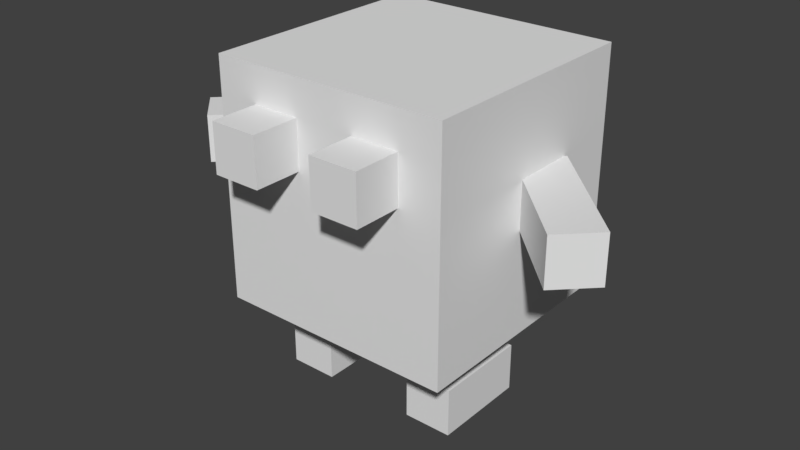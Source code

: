 # Source: Unit.blend  (saved by Blender 2.78.0; exported with 4.5.12 LTS)
import bpy
from mathutils import Matrix  # noqa: F401  (used for matrix-valued properties, if any)

bpy.ops.wm.read_factory_settings(use_empty=True)
scene = bpy.context.scene
scene.name = 'Scene'

# ---- collections
col_collection_1 = bpy.data.collections.new('Collection 1'); scene.collection.children.link(col_collection_1)

# ---- materials (node trees are filled in below, after node groups)
mat_material = bpy.data.materials.new('Material')
mat_material.alpha_threshold = 0.0
mat_material.use_transparent_shadow = False
mat_material.roughness = 0.5
mat_material.line_color = (0.0, 0.0, 0.0, 1.0)

# ---- material node trees

# ---- world
world_world = bpy.data.worlds.new('World'); scene.world = world_world
world_world.color = (0.05088, 0.05088, 0.05088)
world_world.use_sun_shadow = False
world_world.sun_shadow_jitter_overblur = 0.0
world_world.cycles.sampling_method = 'MANUAL'

# ---- meshes
me_cube = bpy.data.meshes.new('Cube')
me_cube.from_pydata([(1.0, 1.0, 0.7), (1.0, -1.0, 0.7), (-1.0, -1.0, 0.7), (-1.0, 1.0, 0.7), (1.0, 1.0, 2.7), (1.0, -1.0, 2.7), (-1.0, -1.0, 2.7), (-1.0, 1.0, 2.7), (-1.583, -0.6657, 1.983), (-0.7343, 0.1828, 1.983), (-1.866, -0.3828, 1.983), (-1.017, 0.4657, 1.983), (-1.583, -0.6657, 1.583), (-0.7343, 0.1828, 1.583), (-1.866, -0.3828, 1.583), (-1.017, 0.4657, 1.583), (-0.784, -0.6, 0.0), (-0.784, -0.6, 0.4), (-0.784, 0.2, 0.0), (-0.784, 0.2, 0.4), (-0.384, -0.6, 0.0), (-0.384, -0.6, 0.4), (-0.384, 0.2, 0.0), (-0.384, 0.2, 0.4), (0.7343, 0.1828, 1.983), (1.583, -0.6657, 1.983), (1.017, 0.4657, 1.983), (1.866, -0.3828, 1.983), (0.7343, 0.1828, 1.583), (1.583, -0.6657, 1.583), (1.017, 0.4657, 1.583), (1.866, -0.3828, 1.583), (0.4, -0.6, 0.0), (0.4, -0.6, 0.4), (0.4, 0.2, 0.0), (0.4, 0.2, 0.4), (0.8, -0.6, 0.0), (0.8, -0.6, 0.4), (0.8, 0.2, 0.0), (0.8, 0.2, 0.4), (0.25, -1.4, 2.0), (0.25, -1.4, 2.4), (0.25, -1.0, 2.0), (0.25, -1.0, 2.4), (0.65, -1.4, 2.0), (0.65, -1.4, 2.4), (0.65, -1.0, 2.0), (0.65, -1.0, 2.4), (-0.65, -1.4, 2.0), (-0.65, -1.4, 2.4), (-0.65, -1.0, 2.0), (-0.65, -1.0, 2.4), (-0.25, -1.4, 2.0), (-0.25, -1.4, 2.4), (-0.25, -1.0, 2.0), (-0.25, -1.0, 2.4), (0.25, -1.4, 2.0), (0.25, -1.4, 2.4), (0.25, -1.0, 2.0), (0.25, -1.0, 2.4), (0.65, -1.4, 2.0), (0.65, -1.4, 2.4), (0.65, -1.0, 2.0), (0.65, -1.0, 2.4)], [], [(0, 1, 2, 3), (4, 7, 6, 5), (0, 4, 5, 1), (1, 5, 6, 2), (2, 6, 7, 3), (4, 0, 3, 7), (8, 9, 11, 10), (10, 11, 15, 14), (14, 15, 13, 12), (12, 13, 9, 8), (10, 14, 12, 8), (15, 11, 9, 13), (16, 17, 19, 18), (18, 19, 23, 22), (22, 23, 21, 20), (20, 21, 17, 16), (18, 22, 20, 16), (23, 19, 17, 21), (24, 25, 27, 26), (26, 27, 31, 30), (30, 31, 29, 28), (28, 29, 25, 24), (26, 30, 28, 24), (31, 27, 25, 29), (32, 33, 35, 34), (34, 35, 39, 38), (38, 39, 37, 36), (36, 37, 33, 32), (34, 38, 36, 32), (39, 35, 33, 37), (40, 41, 43, 42), (42, 43, 47, 46), (46, 47, 45, 44), (44, 45, 41, 40), (42, 46, 44, 40), (47, 43, 41, 45), (48, 49, 51, 50), (50, 51, 55, 54), (54, 55, 53, 52), (52, 53, 49, 48), (50, 54, 52, 48), (55, 51, 49, 53), (41, 43, 59, 57), (42, 40, 56, 58), (45, 44, 60, 61), (44, 46, 62, 60), (43, 47, 63, 59), (40, 41, 57, 56), (47, 45, 61, 63)])
_uv = me_cube.uv_layers.new(name='UVMap')
_uv.uv.foreach_set('vector', [0.4369, 0.2967, 0.4369, 0.4965, 0.2372, 0.4965, 0.2372, 0.2967, 0.4369, 0.896, 0.2372, 0.896, 0.2372, 0.6962, 0.4369, 0.6962, 0.4369, 0.2967, 0.4369, 0.09693, 0.6367, 0.09693, 0.6367, 0.2967, 0.4369, 0.4965, 0.4369, 0.6962, 0.2372, 0.6962, 0.2372, 0.4965, 0.03741, 0.2967, 0.03741, 0.09693, 0.2372, 0.09693, 0.2372, 0.2967, 0.4369, 0.09693, 0.4369, 0.2967, 0.2372, 0.2967, 0.2372, 0.09693, 0.8639, 0.4602, 0.8639, 0.5801, 0.8239, 0.5801, 0.8239, 0.4602, 0.704, 0.2604, 0.8239, 0.2604, 0.8239, 0.3004, 0.704, 0.3004, 0.8239, 0.4202, 0.8239, 0.3004, 0.8639, 0.3004, 0.8639, 0.4202, 0.9837, 0.3004, 0.8639, 0.3004, 0.8639, 0.2604, 0.9837, 0.2604, 0.8239, 0.4602, 0.8239, 0.4202, 0.8639, 0.4202, 0.8639, 0.4602, 0.8239, 0.3004, 0.8239, 0.2604, 0.8639, 0.2604, 0.8639, 0.3004, 0.6724, 0.6011, 0.6724, 0.6411, 0.5925, 0.6411, 0.5925, 0.6011, 0.5925, 0.6011, 0.5925, 0.6411, 0.5525, 0.6411, 0.5525, 0.6011, 0.5525, 0.6011, 0.5525, 0.6411, 0.4726, 0.6411, 0.4726, 0.6011, 0.5525, 0.5212, 0.5525, 0.4812, 0.5925, 0.4812, 0.5925, 0.5212, 0.5925, 0.6011, 0.5525, 0.6011, 0.5525, 0.5212, 0.5925, 0.5212, 0.5525, 0.6411, 0.5925, 0.6411, 0.5925, 0.721, 0.5525, 0.721, 0.8239, 0.5801, 0.8239, 0.4602, 0.8639, 0.4602, 0.8639, 0.5801, 0.8639, 0.2604, 0.9837, 0.2604, 0.9837, 0.3004, 0.8639, 0.3004, 0.8639, 0.3004, 0.8639, 0.4202, 0.8239, 0.4202, 0.8239, 0.3004, 0.8239, 0.3004, 0.704, 0.3004, 0.704, 0.2604, 0.8239, 0.2604, 0.8639, 0.2604, 0.8639, 0.3004, 0.8239, 0.3004, 0.8239, 0.2604, 0.8639, 0.4202, 0.8639, 0.4602, 0.8239, 0.4602, 0.8239, 0.4202, 0.6724, 0.6011, 0.6724, 0.6411, 0.5925, 0.6411, 0.5925, 0.6011, 0.5925, 0.6011, 0.5925, 0.6411, 0.5525, 0.6411, 0.5525, 0.6011, 0.5525, 0.6011, 0.5525, 0.6411, 0.4726, 0.6411, 0.4726, 0.6011, 0.5525, 0.5212, 0.5525, 0.4812, 0.5925, 0.4812, 0.5925, 0.5212, 0.5925, 0.6011, 0.5525, 0.6011, 0.5525, 0.5212, 0.5925, 0.5212, 0.5525, 0.6411, 0.5925, 0.6411, 0.5925, 0.721, 0.5525, 0.721, 0.659, 0.7429, 0.659, 0.7029, 0.6989, 0.7029, 0.6989, 0.7429, 0.6989, 0.7429, 0.6989, 0.7029, 0.7389, 0.7029, 0.7389, 0.7429, 0.7389, 0.7429, 0.7389, 0.7029, 0.7788, 0.7029, 0.7788, 0.7429, 0.7389, 0.7828, 0.7389, 0.8228, 0.6989, 0.8228, 0.6989, 0.7828, 0.6989, 0.7429, 0.7389, 0.7429, 0.7389, 0.7828, 0.6989, 0.7828, 0.7389, 0.8627, 0.6989, 0.8627, 0.6989, 0.8228, 0.7389, 0.8228, 0.659, 0.7429, 0.659, 0.7029, 0.6989, 0.7029, 0.6989, 0.7429, 0.6989, 0.7429, 0.6989, 0.7029, 0.7389, 0.7029, 0.7389, 0.7429, 0.7389, 0.7429, 0.7389, 0.7029, 0.7788, 0.7029, 0.7788, 0.7429, 0.7389, 0.7828, 0.7389, 0.8228, 0.6989, 0.8228, 0.6989, 0.7828, 0.6989, 0.7429, 0.7389, 0.7429, 0.7389, 0.7828, 0.6989, 0.7828, 0.7389, 0.8627, 0.6989, 0.8627, 0.6989, 0.8228, 0.7389, 0.8228, 0.7708, 1.116, 0.7475, 1.116, 0.7475, 1.116, 0.7708, 1.116, 0.8176, 1.116, 0.7942, 1.116, 0.7942, 1.116, 0.8176, 1.116, 0.7007, 1.116, 0.6773, 1.116, 0.6773, 1.116, 0.7007, 1.116, 0.6773, 1.116, 0.654, 1.116, 0.654, 1.116, 0.6773, 1.116, 0.7475, 1.116, 0.7241, 1.116, 0.7241, 1.116, 0.7475, 1.116, 0.7942, 1.116, 0.7708, 1.116, 0.7708, 1.116, 0.7942, 1.116, 0.7241, 1.116, 0.7007, 1.116, 0.7007, 1.116, 0.7241, 1.116])
me_cube.materials.append(mat_material)
me_cube.use_remesh_preserve_volume = False
me_cube.use_remesh_preserve_attributes = False
me_cube.use_mirror_vertex_groups = False
me_cube.update()
arm_armature = bpy.data.armatures.new('Armature')  # bones are not reproduced

# ---- objects
ob_leg_r = bpy.data.objects.new('Leg.R', arm_armature)
ob_body = bpy.data.objects.new('Body', me_cube)

# ---- transforms, parenting, visibility, modifiers, constraints
ob_leg_r.location = (0.0, 0.0, 0.0)
ob_leg_r.hide_viewport = True
ob_leg_r.show_in_front = True
ob_leg_r.lineart.crease_threshold = 0.0
ob_body.parent = ob_leg_r
ob_body.location = (0.0, 0.0, 0.0)
ob_body.lock_rotations_4d = False
ob_body.empty_display_type = 'ARROWS'
ob_body.lineart.crease_threshold = 0.0
_vg = ob_body.vertex_groups.new(name='Bone')
for _i, _w in zip([0, 1, 2, 3, 4, 5, 6, 7, 40, 41, 42, 43, 44, 45, 46, 47, 48, 49, 50, 51, 52, 53, 54, 55, 56, 57, 58, 59, 60, 61, 62, 63], [1.0, 1.0, 1.0, 1.0, 1.0, 1.0, 1.0, 1.0, 1.0, 1.0, 1.0, 1.0, 1.0, 1.0, 1.0, 1.0, 1.0, 1.0, 1.0, 1.0, 1.0, 1.0, 1.0, 1.0, 1.0, 1.0, 1.0, 1.0, 1.0, 1.0, 1.0, 1.0]): _vg.add([_i], _w, 'REPLACE')
_vg = ob_body.vertex_groups.new(name='Hand.R')
_vg.add([24, 25, 26, 27, 28, 29, 30, 31], 1.0, 'REPLACE')
_vg = ob_body.vertex_groups.new(name='Leg.R')
_vg.add([32, 33, 34, 35, 36, 37, 38, 39], 1.0, 'REPLACE')
_vg = ob_body.vertex_groups.new(name='Hand.L')
_vg.add([8, 9, 10, 11, 12, 13, 14, 15], 1.0, 'REPLACE')
_vg = ob_body.vertex_groups.new(name='Leg.L')
_vg.add([16, 17, 18, 19, 20, 21, 22, 23], 1.0, 'REPLACE')
_m = ob_body.modifiers.new('Armature', 'ARMATURE')
_m.object = ob_leg_r

# ---- collection membership
col_collection_1.objects.link(ob_leg_r)
col_collection_1.objects.link(ob_body)

# ---- scene / render settings (as saved in the file)
scene.frame_start = 1; scene.frame_end = 25; scene.frame_set(38)
scene.render.engine = 'BLENDER_EEVEE_NEXT'
scene.render.resolution_percentage = 50
scene.render.dither_intensity = 0.0
scene.cycles.use_denoising = False
scene.cycles.samples = 128
scene.cycles.sampling_pattern = 'TABULATED_SOBOL'
scene.cycles.light_sampling_threshold = 0.0
scene.cycles.use_adaptive_sampling = False
scene.cycles.use_light_tree = False
scene.cycles.blur_glossy = 0.0
scene.cycles.sample_clamp_indirect = 0.0
scene.view_settings.view_transform = 'Standard'
bpy.context.view_layer.update()

# ---- added for rendering (the .blend has no active camera and no usable light): camera, sun
cam_auto = bpy.data.cameras.new('AutoCamera')
cam_auto.lens = 50.0
cam_auto.sensor_width = 36.0
cam_auto.clip_end = 1000.0
ob_auto_camera = bpy.data.objects.new('AutoCamera', cam_auto)
scene.collection.objects.link(ob_auto_camera)
ob_auto_camera.location = (4.80522, -5.96626, 5.19417)
ob_auto_camera.rotation_euler = (1.09748, -7.21219e-08, 0.694738)
scene.camera = ob_auto_camera
light_auto_sun = bpy.data.lights.new('AutoSun', 'SUN')
light_auto_sun.energy = 3.0
light_auto_sun.angle = 0.0523599
ob_auto_sun = bpy.data.objects.new('AutoSun', light_auto_sun)
scene.collection.objects.link(ob_auto_sun)
ob_auto_sun.rotation_euler = (0.872665, 0.174533, 0.523599)
bpy.context.view_layer.update()

